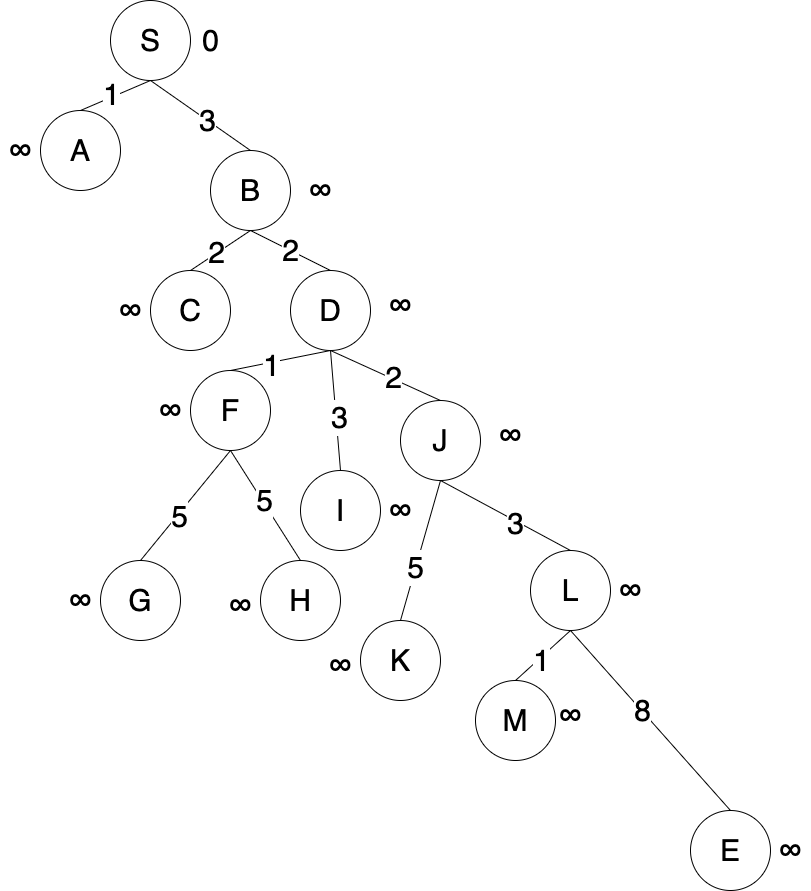

The diagram above was exported from draw.io. Its source (the exported page's mxGraphModel, read from the mxfile embedded in the PNG):
<mxGraphModel dx="2916" dy="1161" grid="1" gridSize="10" guides="1" tooltips="1" connect="1" arrows="1" fold="1" page="1" pageScale="1" pageWidth="850" pageHeight="1100" math="0" shadow="0">
  <root>
    <mxCell id="40x7Gk_nOwMBnc7dnzWU-0" />
    <mxCell id="40x7Gk_nOwMBnc7dnzWU-1" parent="40x7Gk_nOwMBnc7dnzWU-0" />
    <mxCell id="40x7Gk_nOwMBnc7dnzWU-2" value="S" style="ellipse;whiteSpace=wrap;html=1;aspect=fixed;fontSize=30;" vertex="1" parent="40x7Gk_nOwMBnc7dnzWU-1">
      <mxGeometry x="-140" y="50" width="80" height="80" as="geometry" />
    </mxCell>
    <mxCell id="40x7Gk_nOwMBnc7dnzWU-3" value="A" style="ellipse;whiteSpace=wrap;html=1;aspect=fixed;fontSize=30;" vertex="1" parent="40x7Gk_nOwMBnc7dnzWU-1">
      <mxGeometry x="-210" y="160" width="80" height="80" as="geometry" />
    </mxCell>
    <mxCell id="40x7Gk_nOwMBnc7dnzWU-4" value="B" style="ellipse;whiteSpace=wrap;html=1;aspect=fixed;fontSize=30;" vertex="1" parent="40x7Gk_nOwMBnc7dnzWU-1">
      <mxGeometry x="-40" y="200" width="80" height="80" as="geometry" />
    </mxCell>
    <mxCell id="40x7Gk_nOwMBnc7dnzWU-5" value="C" style="ellipse;whiteSpace=wrap;html=1;aspect=fixed;fontSize=30;" vertex="1" parent="40x7Gk_nOwMBnc7dnzWU-1">
      <mxGeometry x="-100" y="320" width="80" height="80" as="geometry" />
    </mxCell>
    <mxCell id="40x7Gk_nOwMBnc7dnzWU-6" value="D" style="ellipse;whiteSpace=wrap;html=1;aspect=fixed;fontSize=30;" vertex="1" parent="40x7Gk_nOwMBnc7dnzWU-1">
      <mxGeometry x="40" y="320" width="80" height="80" as="geometry" />
    </mxCell>
    <mxCell id="40x7Gk_nOwMBnc7dnzWU-7" value="F" style="ellipse;whiteSpace=wrap;html=1;aspect=fixed;fontSize=30;" vertex="1" parent="40x7Gk_nOwMBnc7dnzWU-1">
      <mxGeometry x="-60" y="420" width="80" height="80" as="geometry" />
    </mxCell>
    <mxCell id="40x7Gk_nOwMBnc7dnzWU-8" value="G" style="ellipse;whiteSpace=wrap;html=1;aspect=fixed;fontSize=30;" vertex="1" parent="40x7Gk_nOwMBnc7dnzWU-1">
      <mxGeometry x="-150" y="610" width="80" height="80" as="geometry" />
    </mxCell>
    <mxCell id="40x7Gk_nOwMBnc7dnzWU-9" value="H" style="ellipse;whiteSpace=wrap;html=1;aspect=fixed;fontSize=30;" vertex="1" parent="40x7Gk_nOwMBnc7dnzWU-1">
      <mxGeometry x="10" y="610" width="80" height="80" as="geometry" />
    </mxCell>
    <mxCell id="40x7Gk_nOwMBnc7dnzWU-10" value="" style="endArrow=none;html=1;rounded=0;exitX=0.5;exitY=0;exitDx=0;exitDy=0;entryX=0.5;entryY=1;entryDx=0;entryDy=0;fontSize=30;" edge="1" parent="40x7Gk_nOwMBnc7dnzWU-1" source="40x7Gk_nOwMBnc7dnzWU-3" target="40x7Gk_nOwMBnc7dnzWU-2">
      <mxGeometry width="50" height="50" relative="1" as="geometry">
        <mxPoint x="200" y="550" as="sourcePoint" />
        <mxPoint x="250" y="500" as="targetPoint" />
      </mxGeometry>
    </mxCell>
    <mxCell id="40x7Gk_nOwMBnc7dnzWU-11" value="1" style="edgeLabel;html=1;align=center;verticalAlign=middle;resizable=0;points=[];fontSize=30;" vertex="1" connectable="0" parent="40x7Gk_nOwMBnc7dnzWU-10">
      <mxGeometry x="-0.0971" y="3" relative="1" as="geometry">
        <mxPoint as="offset" />
      </mxGeometry>
    </mxCell>
    <mxCell id="40x7Gk_nOwMBnc7dnzWU-12" value="" style="endArrow=none;html=1;rounded=0;exitX=0.5;exitY=0;exitDx=0;exitDy=0;entryX=0.5;entryY=1;entryDx=0;entryDy=0;fontSize=30;" edge="1" parent="40x7Gk_nOwMBnc7dnzWU-1" source="40x7Gk_nOwMBnc7dnzWU-4" target="40x7Gk_nOwMBnc7dnzWU-2">
      <mxGeometry width="50" height="50" relative="1" as="geometry">
        <mxPoint x="-220" y="190" as="sourcePoint" />
        <mxPoint x="-80" y="120" as="targetPoint" />
      </mxGeometry>
    </mxCell>
    <mxCell id="40x7Gk_nOwMBnc7dnzWU-13" value="3" style="edgeLabel;html=1;align=center;verticalAlign=middle;resizable=0;points=[];fontSize=30;" vertex="1" connectable="0" parent="40x7Gk_nOwMBnc7dnzWU-12">
      <mxGeometry x="-0.1275" y="1" relative="1" as="geometry">
        <mxPoint y="-1" as="offset" />
      </mxGeometry>
    </mxCell>
    <mxCell id="40x7Gk_nOwMBnc7dnzWU-14" value="" style="endArrow=none;html=1;rounded=0;exitX=0.5;exitY=0;exitDx=0;exitDy=0;entryX=0.5;entryY=1;entryDx=0;entryDy=0;fontSize=30;" edge="1" parent="40x7Gk_nOwMBnc7dnzWU-1" source="40x7Gk_nOwMBnc7dnzWU-5" target="40x7Gk_nOwMBnc7dnzWU-4">
      <mxGeometry width="50" height="50" relative="1" as="geometry">
        <mxPoint x="-220" y="190" as="sourcePoint" />
        <mxPoint x="-80" y="120" as="targetPoint" />
      </mxGeometry>
    </mxCell>
    <mxCell id="40x7Gk_nOwMBnc7dnzWU-15" value="2" style="edgeLabel;html=1;align=center;verticalAlign=middle;resizable=0;points=[];fontSize=30;" vertex="1" connectable="0" parent="40x7Gk_nOwMBnc7dnzWU-14">
      <mxGeometry x="-0.1336" y="1" relative="1" as="geometry">
        <mxPoint as="offset" />
      </mxGeometry>
    </mxCell>
    <mxCell id="40x7Gk_nOwMBnc7dnzWU-16" value="2" style="endArrow=none;html=1;rounded=0;exitX=0.5;exitY=0;exitDx=0;exitDy=0;entryX=0.5;entryY=1;entryDx=0;entryDy=0;fontSize=30;" edge="1" parent="40x7Gk_nOwMBnc7dnzWU-1" source="40x7Gk_nOwMBnc7dnzWU-6" target="40x7Gk_nOwMBnc7dnzWU-4">
      <mxGeometry width="50" height="50" relative="1" as="geometry">
        <mxPoint x="-210" y="200" as="sourcePoint" />
        <mxPoint x="-70" y="130" as="targetPoint" />
      </mxGeometry>
    </mxCell>
    <mxCell id="40x7Gk_nOwMBnc7dnzWU-17" value="" style="endArrow=none;html=1;rounded=0;exitX=0.5;exitY=0;exitDx=0;exitDy=0;entryX=0.5;entryY=1;entryDx=0;entryDy=0;fontSize=30;" edge="1" parent="40x7Gk_nOwMBnc7dnzWU-1" source="40x7Gk_nOwMBnc7dnzWU-7" target="40x7Gk_nOwMBnc7dnzWU-6">
      <mxGeometry width="50" height="50" relative="1" as="geometry">
        <mxPoint x="-90" y="360" as="sourcePoint" />
        <mxPoint x="50" y="270" as="targetPoint" />
      </mxGeometry>
    </mxCell>
    <mxCell id="40x7Gk_nOwMBnc7dnzWU-18" value="1" style="edgeLabel;html=1;align=center;verticalAlign=middle;resizable=0;points=[];fontSize=30;" vertex="1" connectable="0" parent="40x7Gk_nOwMBnc7dnzWU-17">
      <mxGeometry x="-0.1998" y="-3" relative="1" as="geometry">
        <mxPoint as="offset" />
      </mxGeometry>
    </mxCell>
    <mxCell id="40x7Gk_nOwMBnc7dnzWU-19" value="" style="endArrow=none;html=1;rounded=0;exitX=0.5;exitY=0;exitDx=0;exitDy=0;entryX=0.5;entryY=1;entryDx=0;entryDy=0;fontSize=30;" edge="1" parent="40x7Gk_nOwMBnc7dnzWU-1" source="40x7Gk_nOwMBnc7dnzWU-8" target="40x7Gk_nOwMBnc7dnzWU-7">
      <mxGeometry width="50" height="50" relative="1" as="geometry">
        <mxPoint x="-100" y="300" as="sourcePoint" />
        <mxPoint x="40" y="210" as="targetPoint" />
      </mxGeometry>
    </mxCell>
    <mxCell id="40x7Gk_nOwMBnc7dnzWU-20" value="5" style="edgeLabel;html=1;align=center;verticalAlign=middle;resizable=0;points=[];fontSize=30;" vertex="1" connectable="0" parent="40x7Gk_nOwMBnc7dnzWU-19">
      <mxGeometry x="-0.1733" y="-2" relative="1" as="geometry">
        <mxPoint as="offset" />
      </mxGeometry>
    </mxCell>
    <mxCell id="40x7Gk_nOwMBnc7dnzWU-21" value="" style="endArrow=none;html=1;rounded=0;exitX=0.5;exitY=0;exitDx=0;exitDy=0;entryX=0.5;entryY=1;entryDx=0;entryDy=0;fontSize=30;" edge="1" parent="40x7Gk_nOwMBnc7dnzWU-1" source="40x7Gk_nOwMBnc7dnzWU-9" target="40x7Gk_nOwMBnc7dnzWU-7">
      <mxGeometry width="50" height="50" relative="1" as="geometry">
        <mxPoint x="-90" y="310" as="sourcePoint" />
        <mxPoint x="50" y="220" as="targetPoint" />
      </mxGeometry>
    </mxCell>
    <mxCell id="40x7Gk_nOwMBnc7dnzWU-22" value="5" style="edgeLabel;html=1;align=center;verticalAlign=middle;resizable=0;points=[];fontSize=30;" vertex="1" connectable="0" parent="40x7Gk_nOwMBnc7dnzWU-21">
      <mxGeometry x="0.0859" y="-2" relative="1" as="geometry">
        <mxPoint as="offset" />
      </mxGeometry>
    </mxCell>
    <mxCell id="40x7Gk_nOwMBnc7dnzWU-23" value="I" style="ellipse;whiteSpace=wrap;html=1;aspect=fixed;fontSize=30;" vertex="1" parent="40x7Gk_nOwMBnc7dnzWU-1">
      <mxGeometry x="50" y="520" width="80" height="80" as="geometry" />
    </mxCell>
    <mxCell id="40x7Gk_nOwMBnc7dnzWU-24" value="" style="endArrow=none;html=1;rounded=0;entryX=0.5;entryY=1;entryDx=0;entryDy=0;exitX=0.5;exitY=0;exitDx=0;exitDy=0;fontSize=30;" edge="1" parent="40x7Gk_nOwMBnc7dnzWU-1" source="40x7Gk_nOwMBnc7dnzWU-23" target="40x7Gk_nOwMBnc7dnzWU-6">
      <mxGeometry width="50" height="50" relative="1" as="geometry">
        <mxPoint x="200" y="560" as="sourcePoint" />
        <mxPoint x="250" y="510" as="targetPoint" />
      </mxGeometry>
    </mxCell>
    <mxCell id="40x7Gk_nOwMBnc7dnzWU-25" value="3" style="edgeLabel;html=1;align=center;verticalAlign=middle;resizable=0;points=[];fontSize=30;" vertex="1" connectable="0" parent="40x7Gk_nOwMBnc7dnzWU-24">
      <mxGeometry x="-0.12" y="-3" relative="1" as="geometry">
        <mxPoint as="offset" />
      </mxGeometry>
    </mxCell>
    <mxCell id="40x7Gk_nOwMBnc7dnzWU-26" value="J" style="ellipse;whiteSpace=wrap;html=1;aspect=fixed;fontSize=30;" vertex="1" parent="40x7Gk_nOwMBnc7dnzWU-1">
      <mxGeometry x="150" y="450" width="80" height="80" as="geometry" />
    </mxCell>
    <mxCell id="40x7Gk_nOwMBnc7dnzWU-27" value="" style="endArrow=none;html=1;rounded=0;entryX=0.5;entryY=1;entryDx=0;entryDy=0;exitX=0.5;exitY=0;exitDx=0;exitDy=0;fontSize=30;" edge="1" parent="40x7Gk_nOwMBnc7dnzWU-1" source="40x7Gk_nOwMBnc7dnzWU-26" target="40x7Gk_nOwMBnc7dnzWU-6">
      <mxGeometry width="50" height="50" relative="1" as="geometry">
        <mxPoint x="200" y="560" as="sourcePoint" />
        <mxPoint x="250" y="510" as="targetPoint" />
      </mxGeometry>
    </mxCell>
    <mxCell id="40x7Gk_nOwMBnc7dnzWU-28" value="2" style="edgeLabel;html=1;align=center;verticalAlign=middle;resizable=0;points=[];fontSize=30;" vertex="1" connectable="0" parent="40x7Gk_nOwMBnc7dnzWU-27">
      <mxGeometry x="-0.1249" y="-2" relative="1" as="geometry">
        <mxPoint as="offset" />
      </mxGeometry>
    </mxCell>
    <mxCell id="40x7Gk_nOwMBnc7dnzWU-29" value="K" style="ellipse;whiteSpace=wrap;html=1;aspect=fixed;fontSize=30;" vertex="1" parent="40x7Gk_nOwMBnc7dnzWU-1">
      <mxGeometry x="110" y="670" width="80" height="80" as="geometry" />
    </mxCell>
    <mxCell id="40x7Gk_nOwMBnc7dnzWU-30" value="L" style="ellipse;whiteSpace=wrap;html=1;aspect=fixed;fontSize=30;" vertex="1" parent="40x7Gk_nOwMBnc7dnzWU-1">
      <mxGeometry x="280" y="600" width="80" height="80" as="geometry" />
    </mxCell>
    <mxCell id="40x7Gk_nOwMBnc7dnzWU-31" value="" style="endArrow=none;html=1;rounded=0;exitX=0.5;exitY=0;exitDx=0;exitDy=0;entryX=0.5;entryY=1;entryDx=0;entryDy=0;fontSize=30;" edge="1" parent="40x7Gk_nOwMBnc7dnzWU-1" source="40x7Gk_nOwMBnc7dnzWU-29" target="40x7Gk_nOwMBnc7dnzWU-26">
      <mxGeometry width="50" height="50" relative="1" as="geometry">
        <mxPoint x="380" y="430" as="sourcePoint" />
        <mxPoint x="450" y="710" as="targetPoint" />
      </mxGeometry>
    </mxCell>
    <mxCell id="40x7Gk_nOwMBnc7dnzWU-32" value="5" style="edgeLabel;html=1;align=center;verticalAlign=middle;resizable=0;points=[];fontSize=30;" vertex="1" connectable="0" parent="40x7Gk_nOwMBnc7dnzWU-31">
      <mxGeometry x="-0.2472" y="1" relative="1" as="geometry">
        <mxPoint as="offset" />
      </mxGeometry>
    </mxCell>
    <mxCell id="40x7Gk_nOwMBnc7dnzWU-33" value="" style="endArrow=none;html=1;rounded=0;exitX=0.5;exitY=0;exitDx=0;exitDy=0;entryX=0.5;entryY=1;entryDx=0;entryDy=0;fontSize=30;" edge="1" parent="40x7Gk_nOwMBnc7dnzWU-1" source="40x7Gk_nOwMBnc7dnzWU-30" target="40x7Gk_nOwMBnc7dnzWU-26">
      <mxGeometry width="50" height="50" relative="1" as="geometry">
        <mxPoint x="390" y="440" as="sourcePoint" />
        <mxPoint x="450" y="710" as="targetPoint" />
      </mxGeometry>
    </mxCell>
    <mxCell id="40x7Gk_nOwMBnc7dnzWU-34" value="3" style="edgeLabel;html=1;align=center;verticalAlign=middle;resizable=0;points=[];fontSize=30;" vertex="1" connectable="0" parent="40x7Gk_nOwMBnc7dnzWU-33">
      <mxGeometry x="-0.1642" y="1" relative="1" as="geometry">
        <mxPoint y="1" as="offset" />
      </mxGeometry>
    </mxCell>
    <mxCell id="40x7Gk_nOwMBnc7dnzWU-35" value="M" style="ellipse;whiteSpace=wrap;html=1;aspect=fixed;fontSize=30;" vertex="1" parent="40x7Gk_nOwMBnc7dnzWU-1">
      <mxGeometry x="225" y="730" width="80" height="80" as="geometry" />
    </mxCell>
    <mxCell id="40x7Gk_nOwMBnc7dnzWU-36" value="E" style="ellipse;whiteSpace=wrap;html=1;aspect=fixed;fontSize=30;" vertex="1" parent="40x7Gk_nOwMBnc7dnzWU-1">
      <mxGeometry x="440" y="860" width="80" height="80" as="geometry" />
    </mxCell>
    <mxCell id="40x7Gk_nOwMBnc7dnzWU-37" value="" style="endArrow=none;html=1;rounded=0;exitX=0.5;exitY=0;exitDx=0;exitDy=0;entryX=0.5;entryY=1;entryDx=0;entryDy=0;fontSize=30;" edge="1" parent="40x7Gk_nOwMBnc7dnzWU-1" source="40x7Gk_nOwMBnc7dnzWU-35" target="40x7Gk_nOwMBnc7dnzWU-30">
      <mxGeometry width="50" height="50" relative="1" as="geometry">
        <mxPoint x="510" y="700" as="sourcePoint" />
        <mxPoint x="580" y="980" as="targetPoint" />
      </mxGeometry>
    </mxCell>
    <mxCell id="40x7Gk_nOwMBnc7dnzWU-38" value="1" style="edgeLabel;html=1;align=center;verticalAlign=middle;resizable=0;points=[];fontSize=30;" vertex="1" connectable="0" parent="40x7Gk_nOwMBnc7dnzWU-37">
      <mxGeometry x="-0.1023" y="-2" relative="1" as="geometry">
        <mxPoint as="offset" />
      </mxGeometry>
    </mxCell>
    <mxCell id="40x7Gk_nOwMBnc7dnzWU-39" value="" style="endArrow=none;html=1;rounded=0;exitX=0.5;exitY=0;exitDx=0;exitDy=0;entryX=0.5;entryY=1;entryDx=0;entryDy=0;fontSize=30;" edge="1" parent="40x7Gk_nOwMBnc7dnzWU-1" source="40x7Gk_nOwMBnc7dnzWU-36" target="40x7Gk_nOwMBnc7dnzWU-30">
      <mxGeometry width="50" height="50" relative="1" as="geometry">
        <mxPoint x="520" y="710" as="sourcePoint" />
        <mxPoint x="580" y="980" as="targetPoint" />
      </mxGeometry>
    </mxCell>
    <mxCell id="40x7Gk_nOwMBnc7dnzWU-40" value="8" style="edgeLabel;html=1;align=center;verticalAlign=middle;resizable=0;points=[];fontSize=30;" vertex="1" connectable="0" parent="40x7Gk_nOwMBnc7dnzWU-39">
      <mxGeometry x="0.1179" y="-1" relative="1" as="geometry">
        <mxPoint y="1" as="offset" />
      </mxGeometry>
    </mxCell>
    <mxCell id="40x7Gk_nOwMBnc7dnzWU-41" value="&lt;font style=&quot;font-size: 30px&quot;&gt;0&lt;/font&gt;" style="text;html=1;align=center;verticalAlign=middle;resizable=0;points=[];autosize=1;strokeColor=none;fillColor=none;" vertex="1" parent="40x7Gk_nOwMBnc7dnzWU-1">
      <mxGeometry x="-55" y="75" width="30" height="30" as="geometry" />
    </mxCell>
    <mxCell id="40x7Gk_nOwMBnc7dnzWU-42" value="&lt;font style=&quot;font-size: 30px&quot;&gt;∞&lt;/font&gt;" style="text;html=1;align=center;verticalAlign=middle;resizable=0;points=[];autosize=1;strokeColor=none;fillColor=none;" vertex="1" parent="40x7Gk_nOwMBnc7dnzWU-1">
      <mxGeometry x="-250" y="185" width="40" height="30" as="geometry" />
    </mxCell>
    <mxCell id="40x7Gk_nOwMBnc7dnzWU-43" value="&lt;font style=&quot;font-size: 30px&quot;&gt;∞&lt;/font&gt;" style="text;html=1;align=center;verticalAlign=middle;resizable=0;points=[];autosize=1;strokeColor=none;fillColor=none;" vertex="1" parent="40x7Gk_nOwMBnc7dnzWU-1">
      <mxGeometry x="50" y="225" width="40" height="30" as="geometry" />
    </mxCell>
    <mxCell id="40x7Gk_nOwMBnc7dnzWU-44" value="&lt;font style=&quot;font-size: 30px&quot;&gt;∞&lt;/font&gt;" style="text;html=1;align=center;verticalAlign=middle;resizable=0;points=[];autosize=1;strokeColor=none;fillColor=none;" vertex="1" parent="40x7Gk_nOwMBnc7dnzWU-1">
      <mxGeometry x="70" y="700" width="40" height="30" as="geometry" />
    </mxCell>
    <mxCell id="40x7Gk_nOwMBnc7dnzWU-45" value="&lt;font style=&quot;font-size: 30px&quot;&gt;∞&lt;/font&gt;" style="text;html=1;align=center;verticalAlign=middle;resizable=0;points=[];autosize=1;strokeColor=none;fillColor=none;" vertex="1" parent="40x7Gk_nOwMBnc7dnzWU-1">
      <mxGeometry x="130" y="340" width="40" height="30" as="geometry" />
    </mxCell>
    <mxCell id="40x7Gk_nOwMBnc7dnzWU-46" value="&lt;font style=&quot;font-size: 30px&quot;&gt;∞&lt;/font&gt;" style="text;html=1;align=center;verticalAlign=middle;resizable=0;points=[];autosize=1;strokeColor=none;fillColor=none;" vertex="1" parent="40x7Gk_nOwMBnc7dnzWU-1">
      <mxGeometry x="-100" y="445" width="40" height="30" as="geometry" />
    </mxCell>
    <mxCell id="40x7Gk_nOwMBnc7dnzWU-47" value="&lt;font style=&quot;font-size: 30px&quot;&gt;∞&lt;/font&gt;" style="text;html=1;align=center;verticalAlign=middle;resizable=0;points=[];autosize=1;strokeColor=none;fillColor=none;" vertex="1" parent="40x7Gk_nOwMBnc7dnzWU-1">
      <mxGeometry x="240" y="470" width="40" height="30" as="geometry" />
    </mxCell>
    <mxCell id="40x7Gk_nOwMBnc7dnzWU-48" value="&lt;font style=&quot;font-size: 30px&quot;&gt;∞&lt;/font&gt;" style="text;html=1;align=center;verticalAlign=middle;resizable=0;points=[];autosize=1;strokeColor=none;fillColor=none;" vertex="1" parent="40x7Gk_nOwMBnc7dnzWU-1">
      <mxGeometry x="130" y="545" width="40" height="30" as="geometry" />
    </mxCell>
    <mxCell id="40x7Gk_nOwMBnc7dnzWU-49" value="&lt;font style=&quot;font-size: 30px&quot;&gt;∞&lt;/font&gt;" style="text;html=1;align=center;verticalAlign=middle;resizable=0;points=[];autosize=1;strokeColor=none;fillColor=none;" vertex="1" parent="40x7Gk_nOwMBnc7dnzWU-1">
      <mxGeometry x="-190" y="635" width="40" height="30" as="geometry" />
    </mxCell>
    <mxCell id="40x7Gk_nOwMBnc7dnzWU-50" value="&lt;font style=&quot;font-size: 30px&quot;&gt;∞&lt;/font&gt;" style="text;html=1;align=center;verticalAlign=middle;resizable=0;points=[];autosize=1;strokeColor=none;fillColor=none;" vertex="1" parent="40x7Gk_nOwMBnc7dnzWU-1">
      <mxGeometry x="-30" y="640" width="40" height="30" as="geometry" />
    </mxCell>
    <mxCell id="40x7Gk_nOwMBnc7dnzWU-51" value="&lt;font style=&quot;font-size: 30px&quot;&gt;∞&lt;/font&gt;" style="text;html=1;align=center;verticalAlign=middle;resizable=0;points=[];autosize=1;strokeColor=none;fillColor=none;" vertex="1" parent="40x7Gk_nOwMBnc7dnzWU-1">
      <mxGeometry x="-140" y="345" width="40" height="30" as="geometry" />
    </mxCell>
    <mxCell id="40x7Gk_nOwMBnc7dnzWU-52" value="&lt;font style=&quot;font-size: 30px&quot;&gt;∞&lt;/font&gt;" style="text;html=1;align=center;verticalAlign=middle;resizable=0;points=[];autosize=1;strokeColor=none;fillColor=none;" vertex="1" parent="40x7Gk_nOwMBnc7dnzWU-1">
      <mxGeometry x="360" y="625" width="40" height="30" as="geometry" />
    </mxCell>
    <mxCell id="40x7Gk_nOwMBnc7dnzWU-53" value="&lt;font style=&quot;font-size: 30px&quot;&gt;∞&lt;/font&gt;" style="text;html=1;align=center;verticalAlign=middle;resizable=0;points=[];autosize=1;strokeColor=none;fillColor=none;" vertex="1" parent="40x7Gk_nOwMBnc7dnzWU-1">
      <mxGeometry x="300" y="750" width="40" height="30" as="geometry" />
    </mxCell>
    <mxCell id="40x7Gk_nOwMBnc7dnzWU-54" value="&lt;font style=&quot;font-size: 30px&quot;&gt;∞&lt;/font&gt;" style="text;html=1;align=center;verticalAlign=middle;resizable=0;points=[];autosize=1;strokeColor=none;fillColor=none;" vertex="1" parent="40x7Gk_nOwMBnc7dnzWU-1">
      <mxGeometry x="520" y="885" width="40" height="30" as="geometry" />
    </mxCell>
  </root>
</mxGraphModel>